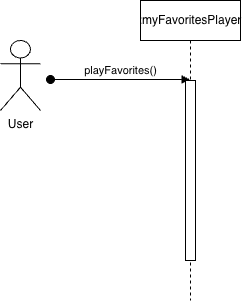

The diagram above was exported from draw.io. Its source (the exported page's mxGraphModel, read from the mxfile embedded in the PNG):
<mxGraphModel dx="1132" dy="942" grid="1" gridSize="10" guides="1" tooltips="1" connect="1" arrows="1" fold="1" page="1" pageScale="1" pageWidth="850" pageHeight="1100" math="0" shadow="0">
  <root>
    <mxCell id="0" />
    <mxCell id="1" parent="0" />
    <mxCell id="8hkbUFwI3J-iRKS7WRU4-1" parent="1" style="shape=umlActor;verticalLabelPosition=bottom;verticalAlign=top;html=1;" value="User" vertex="1">
      <mxGeometry height="70" width="40" x="10" y="40" as="geometry" />
    </mxCell>
    <mxCell id="8hkbUFwI3J-iRKS7WRU4-2" edge="1" parent="1" style="html=1;verticalAlign=bottom;startArrow=oval;startFill=1;endArrow=block;startSize=8;curved=0;rounded=0;" target="8hkbUFwI3J-iRKS7WRU4-3" value="playFavorites()">
      <mxGeometry relative="1" width="60" as="geometry">
        <mxPoint x="60" y="79" as="sourcePoint" />
        <mxPoint x="150" y="80" as="targetPoint" />
      </mxGeometry>
    </mxCell>
    <mxCell id="8hkbUFwI3J-iRKS7WRU4-3" parent="1" style="shape=umlLifeline;perimeter=lifelinePerimeter;whiteSpace=wrap;html=1;container=1;dropTarget=0;collapsible=0;recursiveResize=0;outlineConnect=0;portConstraint=eastwest;newEdgeStyle={&quot;curved&quot;:0,&quot;rounded&quot;:0};" value=":myFavoritesPlayer" vertex="1">
      <mxGeometry height="300" width="100" x="150" as="geometry" />
    </mxCell>
    <mxCell id="8hkbUFwI3J-iRKS7WRU4-4" parent="8hkbUFwI3J-iRKS7WRU4-3" style="html=1;points=[[0,0,0,0,5],[0,1,0,0,-5],[1,0,0,0,5],[1,1,0,0,-5]];perimeter=orthogonalPerimeter;outlineConnect=0;targetShapes=umlLifeline;portConstraint=eastwest;newEdgeStyle={&quot;curved&quot;:0,&quot;rounded&quot;:0};" value="" vertex="1">
      <mxGeometry height="180" width="10" x="45" y="80" as="geometry" />
    </mxCell>
  </root>
</mxGraphModel>